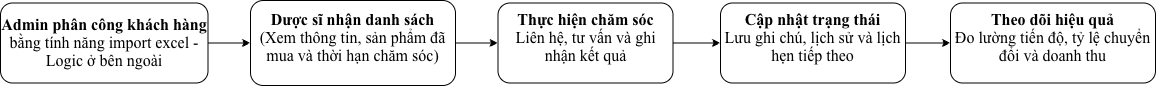

The diagram above was exported from draw.io. Its source (the exported page's mxGraphModel, read from the mxfile embedded in the PNG):
<mxGraphModel dx="1550" dy="835" grid="1" gridSize="10" guides="1" tooltips="1" connect="1" arrows="1" fold="1" page="1" pageScale="1" pageWidth="850" pageHeight="1100" math="0" shadow="0">
  <root>
    <mxCell id="0" />
    <mxCell id="1" parent="0" />
    <mxCell id="-gpjpsaSgkkeEh5spDHN-4" edge="1" parent="1" source="-gpjpsaSgkkeEh5spDHN-2" style="edgeStyle=orthogonalEdgeStyle;rounded=0;orthogonalLoop=1;jettySize=auto;html=1;" target="-gpjpsaSgkkeEh5spDHN-3" value="">
      <mxGeometry relative="1" as="geometry" />
    </mxCell>
    <mxCell id="-gpjpsaSgkkeEh5spDHN-2" parent="1" style="rounded=1;whiteSpace=wrap;html=1;" value="&lt;span style=&quot;text-align: start; font-size: 12pt; line-height: 18.4px; font-family: &amp;quot;Times New Roman&amp;quot;, serif;&quot;&gt;&lt;font style=&quot;color: light-dark(rgb(0, 0, 0), rgb(255, 255, 255));&quot;&gt;&lt;b&gt;Admin phân công khách hàng &lt;br&gt;&lt;/b&gt;bằng tính năng import excel - Logic ở bên ngoài&lt;/font&gt;&lt;/span&gt;&lt;span style=&quot;color: rgb(0, 0, 0); font-size: medium; text-align: start;&quot;&gt;&lt;/span&gt;" vertex="1">
      <mxGeometry height="80" width="207.5" x="100" y="452.5" as="geometry" />
    </mxCell>
    <mxCell id="-gpjpsaSgkkeEh5spDHN-6" edge="1" parent="1" source="-gpjpsaSgkkeEh5spDHN-3" style="edgeStyle=orthogonalEdgeStyle;rounded=0;orthogonalLoop=1;jettySize=auto;html=1;" target="-gpjpsaSgkkeEh5spDHN-5" value="">
      <mxGeometry relative="1" as="geometry" />
    </mxCell>
    <mxCell id="-gpjpsaSgkkeEh5spDHN-3" parent="1" style="whiteSpace=wrap;html=1;rounded=1;" value="&lt;p class=&quot;MsoNormal&quot; style=&quot;margin: 0cm 0cm 8pt; line-height: normal; font-size: 12pt; font-family: Aptos, sans-serif;&quot;&gt;&lt;font style=&quot;color: light-dark(rgb(0, 0, 0), rgb(255, 255, 255));&quot;&gt;&lt;span style=&quot;font-family: &amp;quot;Times New Roman&amp;quot;, serif;&quot;&gt;&lt;font style=&quot;&quot;&gt;&lt;b&gt;Dược sĩ nhận danh sách&lt;br&gt;&lt;/b&gt;(&lt;/font&gt;&lt;font&gt;&lt;/font&gt;&lt;/span&gt;&lt;span style=&quot;font-family: &amp;quot;Times New Roman&amp;quot;, serif; font-size: 12pt; text-align: start; background-color: transparent;&quot;&gt;Xem thông tin, sản phẩm đã mua và thời hạn chăm sóc)&lt;/span&gt;&lt;/font&gt;&lt;/p&gt;&lt;p class=&quot;MsoNormal&quot; style=&quot;margin: 0cm 0cm 8pt; line-height: normal; font-size: 12pt; font-family: Aptos, sans-serif; color: rgb(0, 0, 0); text-align: start;&quot;&gt;&lt;span style=&quot;font-family: &amp;quot;Times New Roman&amp;quot;, serif;&quot;&gt;&lt;/span&gt;&lt;/p&gt;" vertex="1">
      <mxGeometry height="85" width="205" x="350" y="450" as="geometry" />
    </mxCell>
    <mxCell id="-gpjpsaSgkkeEh5spDHN-8" edge="1" parent="1" source="-gpjpsaSgkkeEh5spDHN-5" style="edgeStyle=orthogonalEdgeStyle;rounded=0;orthogonalLoop=1;jettySize=auto;html=1;" target="-gpjpsaSgkkeEh5spDHN-7" value="">
      <mxGeometry relative="1" as="geometry" />
    </mxCell>
    <mxCell id="-gpjpsaSgkkeEh5spDHN-5" parent="1" style="whiteSpace=wrap;html=1;rounded=1;" value="&lt;p class=&quot;MsoNormal&quot; style=&quot;margin: 0cm 0cm 8pt; line-height: normal; font-size: 12pt; font-family: Aptos, sans-serif;&quot;&gt;&lt;span style=&quot;font-family: &amp;quot;Times New Roman&amp;quot;, serif;&quot;&gt;&lt;font style=&quot;color: light-dark(rgb(0, 0, 0), rgb(255, 255, 255));&quot;&gt;&lt;b&gt;Thực hiện chăm sóc&lt;br&gt;&lt;/b&gt;&lt;/font&gt;&lt;/span&gt;&lt;span style=&quot;color: light-dark(rgb(0, 0, 0), rgb(255, 255, 255)); font-family: &amp;quot;Times New Roman&amp;quot;, serif; font-size: 12pt; background-color: transparent;&quot;&gt;Liên hệ, tư vấn và ghi nhận kết quả&lt;/span&gt;&lt;/p&gt;" vertex="1">
      <mxGeometry height="80" width="175" x="597.5" y="452.5" as="geometry" />
    </mxCell>
    <mxCell id="-gpjpsaSgkkeEh5spDHN-10" edge="1" parent="1" source="-gpjpsaSgkkeEh5spDHN-7" style="edgeStyle=orthogonalEdgeStyle;rounded=0;orthogonalLoop=1;jettySize=auto;html=1;" target="-gpjpsaSgkkeEh5spDHN-9" value="">
      <mxGeometry relative="1" as="geometry" />
    </mxCell>
    <mxCell id="-gpjpsaSgkkeEh5spDHN-7" parent="1" style="whiteSpace=wrap;html=1;rounded=1;" value="&lt;p class=&quot;MsoNormal&quot; style=&quot;margin: 0cm 0cm 8pt; line-height: normal; font-size: 12pt; font-family: Aptos, sans-serif;&quot;&gt;&lt;span style=&quot;font-family: &amp;quot;Times New Roman&amp;quot;, serif;&quot;&gt;&lt;font style=&quot;color: light-dark(rgb(0, 0, 0), rgb(255, 255, 255));&quot;&gt;&lt;b&gt;Cập nhật trạng thái&lt;br&gt;&lt;/b&gt;&lt;/font&gt;&lt;/span&gt;&lt;span style=&quot;color: light-dark(rgb(0, 0, 0), rgb(255, 255, 255)); font-family: &amp;quot;Times New Roman&amp;quot;, serif; font-size: 12pt; background-color: transparent;&quot;&gt;Lưu ghi chú, lịch sử và lịch hẹn tiếp theo&lt;/span&gt;&lt;/p&gt;" vertex="1">
      <mxGeometry height="80" width="185" x="820" y="452.5" as="geometry" />
    </mxCell>
    <mxCell id="-gpjpsaSgkkeEh5spDHN-9" parent="1" style="whiteSpace=wrap;html=1;rounded=1;" value="&lt;p class=&quot;MsoNormal&quot; style=&quot;margin: 0cm 0cm 8pt; line-height: normal; font-size: 12pt; font-family: Aptos, sans-serif;&quot;&gt;&lt;span style=&quot;font-family: &amp;quot;Times New Roman&amp;quot;, serif;&quot;&gt;&lt;font style=&quot;color: light-dark(rgb(0, 0, 0), rgb(255, 255, 255));&quot;&gt;&lt;b&gt;Theo dõi hiệu quả&lt;br&gt;&lt;/b&gt;&lt;/font&gt;&lt;/span&gt;&lt;span style=&quot;color: light-dark(rgb(0, 0, 0), rgb(255, 255, 255)); font-family: &amp;quot;Times New Roman&amp;quot;, serif; font-size: 12pt; background-color: transparent;&quot;&gt;Đo lường tiến độ, tỷ lệ chuyển đổi và doanh thu&lt;/span&gt;&lt;/p&gt;&lt;span style=&quot;color: rgb(0, 0, 0); font-size: medium; text-align: start;&quot;&gt;&lt;/span&gt;" vertex="1">
      <mxGeometry height="80" width="205" x="1050" y="452.5" as="geometry" />
    </mxCell>
  </root>
</mxGraphModel>